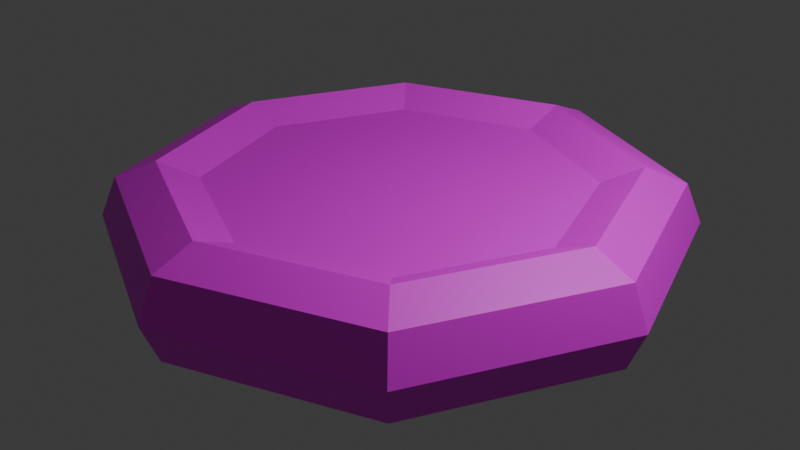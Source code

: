 # Source: kiddypool.blend  (saved by Blender 5.1.30; exported with 4.5.12 LTS)
import bpy
from mathutils import Matrix  # noqa: F401  (used for matrix-valued properties, if any)

bpy.ops.wm.read_factory_settings(use_empty=True)
scene = bpy.context.scene
scene.name = 'Scene'

# ---- collections
col_collection = bpy.data.collections.new('Collection'); scene.collection.children.link(col_collection)

# ---- images (referenced by path relative to the original .blend; pixels are not part of the script)
import os
ASSET_DIR = os.environ.get("B2B_ASSET_DIR", "")  # directory of the original .blend (textures are referenced by path, not embedded)
HERE = os.path.dirname(os.path.abspath(__file__))  # packed textures are extracted next to this script under _unpacked/

def load_image(name, relpath, width, height, colorspace="sRGB"):
    """Load a texture the original file referenced (path relative to the .blend, or extracted next to this script)."""
    p = next((c for c in (os.path.join(HERE, relpath), os.path.join(ASSET_DIR, relpath)) if relpath and os.path.exists(c)), "")
    if p:
        img = bpy.data.images.load(p, check_existing=True)
        img.name = name
    else:  # same state as the original file: an image datablock whose file is absent (Cycles renders it pink)
        img = bpy.data.images.new(name, width, height)
        img.source = "FILE"
        img.filepath = "//" + (relpath or name)
    img.colorspace_settings.name = colorspace
    return img
img_kiddypooltextures_png = load_image('kiddypooltextures.png', 'kiddypooltextures.png', 1024, 1024, 'sRGB')

# ---- materials (node trees are filled in below, after node groups)
mat_material_001 = bpy.data.materials.new('Material.001')

# ---- material node trees
mat_material_001.use_nodes = True; mat_material_001.node_tree.nodes.clear()
_N = mat_material_001.node_tree.nodes; _L = mat_material_001.node_tree.links
n0 = _N.new('ShaderNodeBsdfPrincipled'); n0.name = 'Principled BSDF'; n0.location = (-200, 100)
n1 = _N.new('ShaderNodeOutputMaterial'); n1.name = 'Material Output'; n1.location = (200, 100)
n2 = _N.new('ShaderNodeTexImage'); n2.name = 'Image Texture'; n2.location = (-490, 80)
n2.image = img_kiddypooltextures_png
_L.new(n0.outputs[0], n1.inputs[0])
_L.new(n2.outputs[0], n0.inputs[0])
n1.is_active_output = True

# ---- world
world_world = bpy.data.worlds.new('World'); scene.world = world_world
world_world.use_nodes = True; world_world.node_tree.nodes.clear()
_N = world_world.node_tree.nodes; _L = world_world.node_tree.links
n0 = _N.new('ShaderNodeOutputWorld'); n0.name = 'World Output'; n0.location = (200, 100)
n1 = _N.new('ShaderNodeBackground'); n1.name = 'Background'; n1.location = (-200, 100)
n1.inputs[0].default_value = (0.05088, 0.05088, 0.05088, 1.0)
_L.new(n1.outputs[0], n0.inputs[0])
n0.is_active_output = True
world_world.color = (0.05088, 0.05088, 0.05088)
world_world.sun_shadow_jitter_overblur = 0.0

# ---- cameras
cam_camera = bpy.data.cameras.new('Camera')
cam_camera.clip_end = 100.0
cam_camera.ortho_scale = 7.314

# ---- lights
light_light = bpy.data.lights.new('Light', 'POINT')
light_light.energy = 1000.0
light_light.shadow_soft_size = 0.1

# ---- meshes
me_torus = bpy.data.meshes.new('Torus')
me_torus.from_pydata([(3.031, -6.238e-08, -3.318e-10), (2.854, -6.238e-08, 0.4287), (2.425, -6.238e-08, 0.6063), (1.996, -6.238e-08, 0.4287), (1.819, -6.238e-08, -3.318e-10), (1.996, -6.238e-08, -0.4287), (2.425, -6.238e-08, -0.6063), (2.854, -6.238e-08, -0.4287), (2.143, 2.143, -3.318e-10), (2.018, 2.018, 0.4287), (1.715, 1.715, 0.6063), (1.412, 1.412, 0.4287), (1.286, 1.286, -3.318e-10), (1.412, 1.412, -0.4287), (1.715, 1.715, -0.6063), (2.018, 2.018, -0.4287), (3.589e-07, 3.031, -3.318e-10), (3.455e-07, 2.854, 0.4287), (3.131e-07, 2.425, 0.6063), (2.808e-07, 1.996, 0.4287), (2.674e-07, 1.819, -3.318e-10), (2.808e-07, 1.996, -0.4287), (3.131e-07, 2.425, -0.6063), (3.455e-07, 2.854, -0.4287), (-2.143, 2.143, -3.318e-10), (-2.018, 2.018, 0.4287), (-1.715, 1.715, 0.6063), (-1.412, 1.412, 0.4287), (-1.286, 1.286, -3.318e-10), (-1.412, 1.412, -0.4287), (-1.715, 1.715, -0.6063), (-2.018, 2.018, -0.4287), (-3.031, 2.026e-07, -3.318e-10), (-2.854, 1.871e-07, 0.4287), (-2.425, 1.496e-07, 0.6063), (-1.996, 1.121e-07, 0.4287), (-1.819, 9.663e-08, -3.318e-10), (-1.996, 1.121e-07, -0.4287), (-2.425, 1.496e-07, -0.6063), (-2.854, 1.871e-07, -0.4287), (-2.143, -2.143, -3.318e-10), (-2.018, -2.018, 0.4287), (-1.715, -1.715, 0.6063), (-1.412, -1.412, 0.4287), (-1.286, -1.286, -3.318e-10), (-1.412, -1.412, -0.4287), (-1.715, -1.715, -0.6063), (-2.018, -2.018, -0.4287), (3.589e-07, -3.031, -3.318e-10), (3.455e-07, -2.854, 0.4287), (3.131e-07, -2.425, 0.6063), (2.808e-07, -1.996, 0.4287), (2.674e-07, -1.819, -3.318e-10), (2.808e-07, -1.996, -0.4287), (3.131e-07, -2.425, -0.6063), (3.455e-07, -2.854, -0.4287), (2.143, -2.143, -3.318e-10), (2.018, -2.018, 0.4287), (1.715, -1.715, 0.6063), (1.412, -1.412, 0.4287), (1.286, -1.286, -3.318e-10), (1.412, -1.412, -0.4287), (1.715, -1.715, -0.6063), (2.018, -2.018, -0.4287)], [], [(0, 8, 9, 1), (1, 9, 10, 2), (2, 10, 11, 3), (3, 11, 12, 4), (4, 12, 13, 5), (5, 13, 14, 6), (6, 14, 15, 7), (7, 15, 8, 0), (8, 16, 17, 9), (9, 17, 18, 10), (10, 18, 19, 11), (11, 19, 20, 12), (12, 20, 21, 13), (13, 21, 22, 14), (14, 22, 23, 15), (15, 23, 16, 8), (16, 24, 25, 17), (17, 25, 26, 18), (18, 26, 27, 19), (19, 27, 28, 20), (20, 28, 29, 21), (21, 29, 30, 22), (22, 30, 31, 23), (23, 31, 24, 16), (24, 32, 33, 25), (25, 33, 34, 26), (26, 34, 35, 27), (27, 35, 36, 28), (28, 36, 37, 29), (29, 37, 38, 30), (30, 38, 39, 31), (31, 39, 32, 24), (32, 40, 41, 33), (33, 41, 42, 34), (34, 42, 43, 35), (35, 43, 44, 36), (36, 44, 45, 37), (37, 45, 46, 38), (38, 46, 47, 39), (39, 47, 40, 32), (40, 48, 49, 41), (41, 49, 50, 42), (42, 50, 51, 43), (43, 51, 52, 44), (44, 52, 53, 45), (45, 53, 54, 46), (46, 54, 55, 47), (47, 55, 48, 40), (48, 56, 57, 49), (49, 57, 58, 50), (50, 58, 59, 51), (51, 59, 60, 52), (52, 60, 61, 53), (53, 61, 62, 54), (54, 62, 63, 55), (55, 63, 56, 48), (56, 0, 1, 57), (57, 1, 2, 58), (58, 2, 3, 59), (59, 3, 4, 60), (60, 4, 5, 61), (61, 5, 6, 62), (62, 6, 7, 63), (63, 7, 0, 56), (5, 61, 53, 45, 37, 29, 21, 13), (3, 59, 51, 43, 35, 27, 19, 11)])
_uv = me_torus.uv_layers.new(name='UVMap')
_uv.uv.foreach_set('vector', [0.3346, 0.1655, 0.3498, 0.1812, 0.3457, 0.183, 0.3329, 0.1697, 0.2251, 0.2476, 0.1968, 0.2477, 0.1991, 0.2421, 0.2227, 0.242, 0.04762, 0.2726, 0.06671, 0.292, 0.06043, 0.2946, 0.04497, 0.2789, 0.9503, 0.2703, 0.9258, 0.2705, 0.9284, 0.2635, 0.947, 0.2636, 0.7519, 0.3993, 0.7619, 0.3884, 0.7671, 0.3903, 0.7541, 0.4044, 0.733, 0.2271, 0.7118, 0.2269, 0.7093, 0.2209, 0.7355, 0.221, 0.6135, 0.243, 0.6013, 0.2308, 0.603, 0.2267, 0.6175, 0.2414, 0.4823, 0.2685, 0.4816, 0.2497, 0.4857, 0.2481, 0.4867, 0.27, 0.3498, 0.1812, 0.3498, 0.2031, 0.3456, 0.2015, 0.3457, 0.183, 0.1968, 0.2477, 0.1768, 0.2276, 0.1824, 0.2253, 0.1991, 0.2421, 0.06671, 0.292, 0.06682, 0.3192, 0.06046, 0.3165, 0.06043, 0.2946, 0.9258, 0.2705, 0.9086, 0.253, 0.9155, 0.2498, 0.9284, 0.2635, 0.7619, 0.3884, 0.7613, 0.3736, 0.7663, 0.3713, 0.7671, 0.3903, 0.7118, 0.2269, 0.6968, 0.2419, 0.6907, 0.2393, 0.7093, 0.2209, 0.6013, 0.2308, 0.5841, 0.2308, 0.5824, 0.2267, 0.603, 0.2267, 0.4816, 0.2497, 0.4691, 0.2355, 0.4712, 0.231, 0.4857, 0.2481, 0.3498, 0.2031, 0.3345, 0.2185, 0.3327, 0.2144, 0.3456, 0.2015, 0.1768, 0.2276, 0.1768, 0.1992, 0.1824, 0.2015, 0.1824, 0.2253, 0.06682, 0.3192, 0.04753, 0.3383, 0.04496, 0.332, 0.06046, 0.3165, 0.9086, 0.253, 0.9086, 0.2282, 0.9157, 0.2307, 0.9155, 0.2498, 0.7613, 0.3736, 0.7507, 0.3633, 0.7527, 0.3584, 0.7663, 0.3713, 0.6968, 0.2419, 0.6969, 0.2631, 0.6908, 0.2656, 0.6907, 0.2393, 0.5841, 0.2308, 0.5719, 0.243, 0.5678, 0.2413, 0.5824, 0.2267, 0.4691, 0.2355, 0.4503, 0.2349, 0.4487, 0.2307, 0.4712, 0.231, 0.3345, 0.2185, 0.3129, 0.2182, 0.3147, 0.214, 0.3327, 0.2144, 0.1768, 0.1992, 0.1968, 0.1791, 0.1991, 0.1847, 0.1824, 0.2015, 0.04753, 0.3383, 0.0204, 0.3382, 0.02305, 0.3319, 0.04496, 0.332, 0.9086, 0.2282, 0.9253, 0.2101, 0.9286, 0.217, 0.9157, 0.2307, 0.7507, 0.3633, 0.7365, 0.3633, 0.7345, 0.3585, 0.7527, 0.3584, 0.6969, 0.2631, 0.7118, 0.2783, 0.7093, 0.2844, 0.6908, 0.2656, 0.5719, 0.243, 0.5719, 0.2603, 0.5678, 0.262, 0.5678, 0.2413, 0.4503, 0.2349, 0.4371, 0.2484, 0.4324, 0.2464, 0.4487, 0.2307, 0.3129, 0.2182, 0.2985, 0.202, 0.3026, 0.2002, 0.3147, 0.214, 0.1968, 0.1791, 0.225, 0.1792, 0.2227, 0.1847, 0.1991, 0.1847, 0.0204, 0.3382, 0.001224, 0.319, 0.007496, 0.3164, 0.02305, 0.3319, 0.9253, 0.2101, 0.9505, 0.21, 0.9473, 0.2174, 0.9286, 0.217, 0.7365, 0.3633, 0.7273, 0.373, 0.7226, 0.371, 0.7345, 0.3585, 0.7118, 0.2783, 0.733, 0.2783, 0.7355, 0.2844, 0.7093, 0.2844, 0.5719, 0.2603, 0.584, 0.2725, 0.5824, 0.2765, 0.5678, 0.262, 0.4371, 0.2484, 0.4368, 0.2677, 0.4324, 0.2697, 0.4324, 0.2464, 0.2985, 0.202, 0.298, 0.1803, 0.3023, 0.1818, 0.3026, 0.2002, 0.225, 0.1792, 0.2449, 0.1992, 0.2393, 0.2015, 0.2227, 0.1847, 0.001224, 0.319, 0.001273, 0.2918, 0.007612, 0.2944, 0.007496, 0.3164, 0.9505, 0.21, 0.9671, 0.2284, 0.9604, 0.2309, 0.9473, 0.2174, 0.7273, 0.373, 0.7268, 0.3876, 0.7216, 0.3895, 0.7226, 0.371, 0.733, 0.2783, 0.748, 0.2633, 0.7541, 0.2658, 0.7355, 0.2844, 0.584, 0.2725, 0.6012, 0.2724, 0.603, 0.2765, 0.5824, 0.2765, 0.4368, 0.2677, 0.4502, 0.2814, 0.4485, 0.2858, 0.4324, 0.2697, 0.298, 0.1803, 0.313, 0.1648, 0.3149, 0.169, 0.3023, 0.1818, 0.2449, 0.1992, 0.2449, 0.2275, 0.2393, 0.2252, 0.2393, 0.2015, 0.001273, 0.2918, 0.02045, 0.2726, 0.02304, 0.2789, 0.007612, 0.2944, 0.9671, 0.2284, 0.9666, 0.2524, 0.9597, 0.2499, 0.9604, 0.2309, 0.7268, 0.3876, 0.7371, 0.3992, 0.7348, 0.4044, 0.7216, 0.3895, 0.748, 0.2633, 0.748, 0.2421, 0.7541, 0.2396, 0.7541, 0.2658, 0.6012, 0.2724, 0.6133, 0.2602, 0.6174, 0.2619, 0.603, 0.2765, 0.4502, 0.2814, 0.4691, 0.2817, 0.471, 0.2859, 0.4485, 0.2858, 0.313, 0.1648, 0.3346, 0.1655, 0.3329, 0.1697, 0.3149, 0.169, 0.2449, 0.2275, 0.2251, 0.2476, 0.2227, 0.242, 0.2393, 0.2252, 0.02045, 0.2726, 0.04762, 0.2726, 0.04497, 0.2789, 0.02304, 0.2789, 0.9666, 0.2524, 0.9503, 0.2703, 0.947, 0.2636, 0.9597, 0.2499, 0.7371, 0.3992, 0.7519, 0.3993, 0.7541, 0.4044, 0.7348, 0.4044, 0.748, 0.2421, 0.733, 0.2271, 0.7355, 0.221, 0.7541, 0.2396, 0.6133, 0.2602, 0.6135, 0.243, 0.6175, 0.2414, 0.6174, 0.2619, 0.4691, 0.2817, 0.4823, 0.2685, 0.4867, 0.27, 0.471, 0.2859, 0.9197, 0.3845, 0.8575, 0.3845, 0.8134, 0.3404, 0.8134, 0.2782, 0.8575, 0.2341, 0.9197, 0.2341, 0.9638, 0.2782, 0.9638, 0.3404, 0.3604, 0.987, 0.1624, 0.987, 0.02241, 0.847, 0.02241, 0.649, 0.1624, 0.509, 0.3604, 0.509, 0.5004, 0.649, 0.5004, 0.847])
me_torus.materials.append(mat_material_001)
me_torus.update()

# ---- objects
ob_light = bpy.data.objects.new('Light', light_light)
ob_camera = bpy.data.objects.new('Camera', cam_camera)
ob_torus = bpy.data.objects.new('Torus', me_torus)

# ---- transforms, parenting, visibility, modifiers, constraints
ob_light.location = (4.076, 1.005, 5.904)
ob_light.rotation_euler = (0.6503, 0.05522, 1.866)
ob_light.lock_rotations_4d = False
ob_light.empty_display_type = 'ARROWS'
ob_light.color = (0.0, 0.0, 0.0, 0.0)
ob_light.lineart.crease_threshold = 0.0
ob_camera.location = (7.359, -6.926, 4.958)
ob_camera.rotation_euler = (1.109, 0.0, 0.8149)
ob_camera.lock_rotations_4d = False
ob_camera.empty_display_type = 'ARROWS'
ob_camera.color = (0.0, 0.0, 0.0, 0.0)
ob_camera.display_type = 'WIRE'
ob_camera.lineart.crease_threshold = 0.0
ob_torus.location = (0.0, 0.0, 0.0)

# ---- collection membership
col_collection.objects.link(ob_light)
col_collection.objects.link(ob_camera)
col_collection.objects.link(ob_torus)

# ---- scene / render settings (as saved in the file)
scene.camera = ob_camera
scene.frame_start = 1; scene.frame_end = 250; scene.frame_set(1)
scene.render.engine = 'BLENDER_EEVEE_NEXT'
scene.render.bake_bias = 0.0
scene.render.bake_samples = 0
scene.cycles.sampling_pattern = 'TABULATED_SOBOL'
scene.eevee.use_volume_custom_range = False
bpy.context.view_layer.update()
